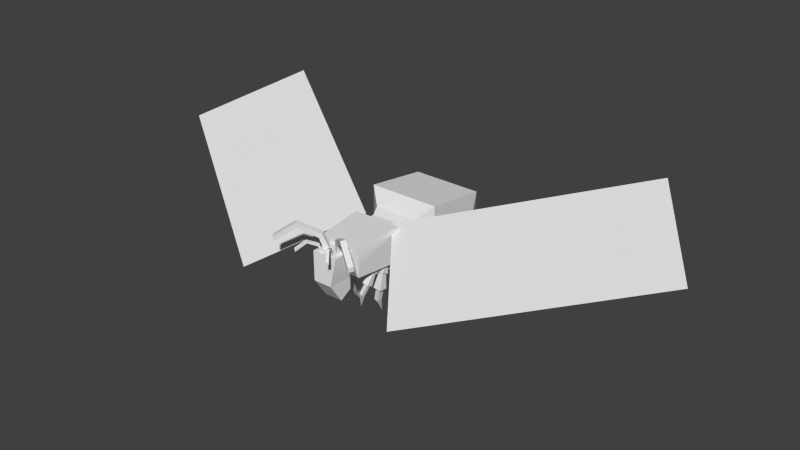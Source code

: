 # Source: vespidqueen_old.blend  (saved by Blender 2.71.0; exported with 4.5.12 LTS)
import bpy
from mathutils import Matrix  # noqa: F401  (used for matrix-valued properties, if any)

bpy.ops.wm.read_factory_settings(use_empty=True)
scene = bpy.context.scene
scene.name = 'Scene'

# ---- collections
col_collection_1 = bpy.data.collections.new('Collection 1'); scene.collection.children.link(col_collection_1)

# ---- world
world_world = bpy.data.worlds.new('World'); scene.world = world_world
world_world.color = (0.05088, 0.05088, 0.05088)
world_world.use_sun_shadow = False
world_world.sun_shadow_jitter_overblur = 0.0
world_world.cycles.sampling_method = 'MANUAL'
world_world.cycles.sample_map_resolution = 256

# ---- meshes
me_legrightback = bpy.data.meshes.new('LegRightBack')
me_legrightback.from_pydata([(0.03522, -0.03179, -0.1297), (0.03522, 0.09821, -0.1297), (-0.08694, 0.09821, -0.08521), (-0.08694, -0.03179, -0.08521), (0.07653, -0.05, 0.02769), (0.07653, 0.05, 0.02769), (-0.01744, 0.05, 0.06189), (-0.01744, -0.05, 0.06189), (0.0158, -0.008404, -0.09386), (0.01697, 0.06865, -0.08722), (-0.05921, 0.06865, -0.07379), (-0.06038, -0.008404, -0.08043), (-0.004899, 0.04679, -0.3958), (0.003502, 0.1797, -0.3481), (-0.1358, 0.1797, -0.3236), (-0.1442, 0.04679, -0.3712), (-0.02614, 0.06109, -0.3407), (-0.02614, 0.1388, -0.3124), (-0.1089, 0.1388, -0.3124), (-0.1089, 0.06109, -0.3407), (-0.02614, 0.1918, -0.5918), (-0.02614, 0.2552, -0.5386), (-0.1089, 0.2552, -0.5386), (-0.1089, 0.1918, -0.5918), (-0.06751, 0.4872, -0.7685)], [], [(4, 0, 1), (5, 1, 2), (2, 3, 7), (7, 3, 0), (3, 11, 8), (7, 4, 5), (11, 15, 12), (2, 10, 11), (9, 10, 2), (0, 8, 9), (15, 19, 16), (14, 15, 11), (13, 14, 10), (8, 12, 13), (23, 20, 16), (14, 18, 19), (13, 17, 18), (12, 16, 17), (18, 22, 23), (21, 22, 18), (20, 21, 17), (23, 24, 20), (22, 24, 23), (21, 24, 22), (20, 24, 21), (5, 4, 1), (6, 5, 2), (6, 2, 7), (4, 7, 0), (0, 3, 8), (6, 7, 5), (8, 11, 12), (3, 2, 11), (1, 9, 2), (1, 0, 9), (12, 15, 16), (10, 14, 11), (9, 13, 10), (9, 8, 13), (19, 23, 16), (15, 14, 19), (14, 13, 18), (13, 12, 17), (19, 18, 23), (17, 21, 18), (16, 20, 17)])
_uv = me_legrightback.uv_layers.new(name='UVMap')
_uv.uv.foreach_set('vector', [0.2364, 0.5006, 0.2191, 0.4331, 0.2708, 0.4134, 0.3307, 0.4925, 0.3454, 0.4218, 0.2904, 0.4153, 0.1976, 0.3952, 0.1479, 0.4195, 0.1713, 0.4852, 0.09033, 0.5079, 0.08716, 0.4382, 0.0323, 0.4458, 0.08716, 0.4382, 0.07603, 0.4279, 0.04309, 0.429, 0.08426, 0.4656, 0.0421, 0.4717, 0.04821, 0.5139, 0.07603, 0.4279, 0.08538, 0.2972, 0.02516, 0.2992, 0.1976, 0.3952, 0.1807, 0.3893, 0.1516, 0.4048, 0.3342, 0.4012, 0.3013, 0.401, 0.2904, 0.4153, 0.2191, 0.4331, 0.2221, 0.4133, 0.2521, 0.3995, 0.08538, 0.2972, 0.07228, 0.281, 0.03735, 0.2764, 0.1596, 0.2702, 0.1009, 0.284, 0.1516, 0.4048, 0.3486, 0.2812, 0.2883, 0.2808, 0.3013, 0.401, 0.2221, 0.4133, 0.1785, 0.2897, 0.2379, 0.2794, 0.08831, 0.1616, 0.05338, 0.1569, 0.03735, 0.2764, 0.1596, 0.2702, 0.1422, 0.2578, 0.1076, 0.2643, 0.3486, 0.2812, 0.3337, 0.2595, 0.2985, 0.262, 0.1785, 0.2897, 0.1876, 0.2655, 0.2221, 0.2583, 0.1422, 0.2578, 0.1357, 0.1496, 0.1009, 0.1439, 0.3259, 0.1514, 0.2908, 0.1539, 0.2985, 0.262, 0.1785, 0.1453, 0.2134, 0.1503, 0.2221, 0.2583, 0.08831, 0.1616, 0.09033, 0.01391, 0.05338, 0.1569, 0.1357, 0.1496, 0.171, 0.01391, 0.1009, 0.1439, 0.3259, 0.1514, 0.2985, 0.01391, 0.2908, 0.1539, 0.1785, 0.1453, 0.2459, 0.01391, 0.2134, 0.1503, 0.2762, 0.4855, 0.2364, 0.5006, 0.2708, 0.4134, 0.2883, 0.4875, 0.3307, 0.4925, 0.2904, 0.4153, 0.2096, 0.4665, 0.1976, 0.3952, 0.1713, 0.4852, 0.04813, 0.5137, 0.09033, 0.5079, 0.0323, 0.4458, 0.0323, 0.4458, 0.08716, 0.4382, 0.04309, 0.429, 0.09037, 0.5077, 0.08426, 0.4656, 0.04821, 0.5139, 0.04309, 0.429, 0.07603, 0.4279, 0.02516, 0.2992, 0.1479, 0.4195, 0.1976, 0.3952, 0.1516, 0.4048, 0.3454, 0.4218, 0.3342, 0.4012, 0.2904, 0.4153, 0.2708, 0.4134, 0.2191, 0.4331, 0.2521, 0.3995, 0.02516, 0.2992, 0.08538, 0.2972, 0.03735, 0.2764, 0.1807, 0.3893, 0.1596, 0.2702, 0.1516, 0.4048, 0.3342, 0.4012, 0.3486, 0.2812, 0.3013, 0.401, 0.2521, 0.3995, 0.2221, 0.4133, 0.2379, 0.2794, 0.07228, 0.281, 0.08831, 0.1616, 0.03735, 0.2764, 0.1009, 0.284, 0.1596, 0.2702, 0.1076, 0.2643, 0.2883, 0.2808, 0.3486, 0.2812, 0.2985, 0.262, 0.2379, 0.2794, 0.1785, 0.2897, 0.2221, 0.2583, 0.1076, 0.2643, 0.1422, 0.2578, 0.1009, 0.1439, 0.3337, 0.2595, 0.3259, 0.1514, 0.2985, 0.262, 0.1876, 0.2655, 0.1785, 0.1453, 0.2221, 0.2583])
me_legrightback.use_remesh_preserve_volume = False
me_legrightback.use_remesh_preserve_attributes = False
me_legrightback.use_mirror_vertex_groups = False
me_legrightback.update()
me_legrightmiddle = bpy.data.meshes.new('LegRightMiddle')
me_legrightmiddle.from_pydata([(0.01244, -0.03179, -0.1188), (0.01244, 0.09821, -0.1188), (-0.1156, 0.09821, -0.0962), (-0.1156, -0.03179, -0.0962), (0.0258, -0.05, 0.04337), (0.0258, 0.05, 0.04337), (-0.07268, 0.05, 0.06073), (-0.07268, -0.05, 0.06073), (-0.01291, -0.008404, -0.08688), (-0.01291, 0.06865, -0.08014), (-0.09026, 0.06865, -0.08014), (-0.09026, -0.008404, -0.08688), (0.01914, 0.04679, -0.3878), (0.01914, 0.1797, -0.3394), (-0.1223, 0.1797, -0.3394), (-0.1223, 0.04679, -0.3878), (-0.01134, 0.06109, -0.3373), (-0.01625, 0.1388, -0.3094), (-0.09774, 0.1388, -0.3238), (-0.09282, 0.06109, -0.3517), (0.03226, 0.1918, -0.5845), (0.02302, 0.2552, -0.5322), (-0.05846, 0.2552, -0.5465), (-0.04923, 0.1918, -0.5989), (0.02219, 0.4872, -0.7657)], [], [(4, 0, 1), (1, 2, 6), (2, 3, 7), (3, 0, 4), (3, 11, 8), (4, 5, 6), (15, 12, 8), (2, 10, 11), (9, 10, 2), (0, 8, 9), (15, 19, 16), (14, 15, 11), (13, 14, 10), (8, 12, 13), (23, 20, 16), (14, 18, 19), (13, 17, 18), (12, 16, 17), (18, 22, 23), (21, 22, 18), (20, 21, 17), (23, 24, 20), (22, 24, 23), (21, 24, 22), (20, 24, 21), (5, 4, 1), (5, 1, 6), (6, 2, 7), (7, 3, 4), (0, 3, 8), (7, 4, 6), (11, 15, 8), (3, 2, 11), (1, 9, 2), (1, 0, 9), (12, 15, 16), (10, 14, 11), (9, 13, 10), (9, 8, 13), (19, 23, 16), (15, 14, 19), (14, 13, 18), (13, 12, 17), (19, 18, 23), (17, 21, 18), (16, 20, 17)])
_uv = me_legrightmiddle.uv_layers.new(name='UVMap')
_uv.uv.foreach_set('vector', [0.2364, 0.5006, 0.2191, 0.4331, 0.2708, 0.4134, 0.3454, 0.4218, 0.2904, 0.4153, 0.2883, 0.4875, 0.1976, 0.3952, 0.1479, 0.4195, 0.1713, 0.4852, 0.08716, 0.4382, 0.0323, 0.4458, 0.04813, 0.5137, 0.08716, 0.4382, 0.07603, 0.4279, 0.04309, 0.429, 0.0421, 0.4717, 0.04821, 0.5139, 0.09037, 0.5077, 0.08538, 0.2972, 0.02516, 0.2992, 0.04309, 0.429, 0.1976, 0.3952, 0.1807, 0.3893, 0.1516, 0.4048, 0.3342, 0.4012, 0.3013, 0.401, 0.2904, 0.4153, 0.2191, 0.4331, 0.2221, 0.4133, 0.2521, 0.3995, 0.08538, 0.2972, 0.07228, 0.281, 0.03735, 0.2764, 0.1596, 0.2702, 0.1009, 0.284, 0.1516, 0.4048, 0.3486, 0.2812, 0.2883, 0.2808, 0.3013, 0.401, 0.2221, 0.4133, 0.1785, 0.2897, 0.2379, 0.2794, 0.08831, 0.1616, 0.05338, 0.1569, 0.03735, 0.2764, 0.1596, 0.2702, 0.1422, 0.2578, 0.1076, 0.2643, 0.3486, 0.2812, 0.3337, 0.2595, 0.2985, 0.262, 0.1785, 0.2897, 0.1876, 0.2655, 0.2221, 0.2583, 0.1422, 0.2578, 0.1357, 0.1496, 0.1009, 0.1439, 0.3259, 0.1514, 0.2908, 0.1539, 0.2985, 0.262, 0.1785, 0.1453, 0.2134, 0.1503, 0.2221, 0.2583, 0.08831, 0.1616, 0.09033, 0.01391, 0.05338, 0.1569, 0.1357, 0.1496, 0.171, 0.01391, 0.1009, 0.1439, 0.3259, 0.1514, 0.2985, 0.01391, 0.2908, 0.1539, 0.1785, 0.1453, 0.2459, 0.01391, 0.2134, 0.1503, 0.2762, 0.4855, 0.2364, 0.5006, 0.2708, 0.4134, 0.3307, 0.4925, 0.3454, 0.4218, 0.2883, 0.4875, 0.2096, 0.4665, 0.1976, 0.3952, 0.1713, 0.4852, 0.09033, 0.5079, 0.08716, 0.4382, 0.04813, 0.5137, 0.0323, 0.4458, 0.08716, 0.4382, 0.04309, 0.429, 0.08426, 0.4656, 0.0421, 0.4717, 0.09037, 0.5077, 0.07603, 0.4279, 0.08538, 0.2972, 0.04309, 0.429, 0.1479, 0.4195, 0.1976, 0.3952, 0.1516, 0.4048, 0.3454, 0.4218, 0.3342, 0.4012, 0.2904, 0.4153, 0.2708, 0.4134, 0.2191, 0.4331, 0.2521, 0.3995, 0.02516, 0.2992, 0.08538, 0.2972, 0.03735, 0.2764, 0.1807, 0.3893, 0.1596, 0.2702, 0.1516, 0.4048, 0.3342, 0.4012, 0.3486, 0.2812, 0.3013, 0.401, 0.2521, 0.3995, 0.2221, 0.4133, 0.2379, 0.2794, 0.07228, 0.281, 0.08831, 0.1616, 0.03735, 0.2764, 0.1009, 0.284, 0.1596, 0.2702, 0.1076, 0.2643, 0.2883, 0.2808, 0.3486, 0.2812, 0.2985, 0.262, 0.2379, 0.2794, 0.1785, 0.2897, 0.2221, 0.2583, 0.1076, 0.2643, 0.1422, 0.2578, 0.1009, 0.1439, 0.3337, 0.2595, 0.3259, 0.1514, 0.2985, 0.262, 0.1876, 0.2655, 0.1785, 0.1453, 0.2221, 0.2583])
me_legrightmiddle.use_remesh_preserve_volume = False
me_legrightmiddle.use_remesh_preserve_attributes = False
me_legrightmiddle.use_mirror_vertex_groups = False
me_legrightmiddle.update()
me_legrightfront = bpy.data.meshes.new('LegRightFront')
me_legrightfront.from_pydata([(-0.065, -0.03179, -0.112), (-0.065, 0.09821, -0.112), (0.065, 0.09821, -0.112), (0.065, -0.03179, -0.112), (-0.05, -0.05, 0.05), (-0.05, 0.05, 0.05), (0.05, 0.05, 0.05), (0.05, -0.05, 0.05), (-0.0345, -0.008404, -0.08499), (-0.03333, 0.06865, -0.07835), (0.04285, 0.06865, -0.09178), (0.04168, -0.008404, -0.09842), (-0.1183, 0.04679, -0.3758), (-0.1099, 0.1797, -0.3281), (0.02938, 0.1797, -0.3527), (0.02098, 0.04679, -0.4003), (-0.07953, 0.06109, -0.3313), (-0.06985, 0.1388, -0.3047), (0.007902, 0.1388, -0.333), (-0.001777, 0.06109, -0.3596), (-0.1654, 0.1918, -0.5672), (-0.1472, 0.2552, -0.5173), (-0.06945, 0.2552, -0.5456), (-0.08764, 0.1918, -0.5955), (-0.1869, 0.4872, -0.7474)], [], [(4, 5, 1), (6, 2, 1), (7, 3, 2), (4, 0, 3), (3, 0, 8), (6, 5, 4), (11, 8, 12), (2, 3, 11), (2, 10, 9), (0, 1, 9), (15, 12, 16), (11, 15, 14), (10, 14, 13), (8, 9, 13), (16, 20, 23), (14, 15, 19), (13, 14, 18), (12, 13, 17), (18, 19, 23), (18, 22, 21), (17, 21, 20), (23, 20, 24), (22, 23, 24), (21, 22, 24), (20, 21, 24), (0, 4, 1), (5, 6, 1), (6, 7, 2), (7, 4, 3), (11, 3, 8), (7, 6, 4), (15, 11, 12), (10, 2, 11), (1, 2, 9), (8, 0, 9), (19, 15, 16), (10, 11, 14), (9, 10, 13), (12, 8, 13), (19, 16, 23), (18, 14, 19), (17, 13, 18), (16, 12, 17), (22, 18, 23), (17, 18, 21), (16, 17, 20)])
_uv = me_legrightfront.uv_layers.new(name='UVMap')
_uv.uv.foreach_set('vector', [0.2364, 0.5006, 0.2762, 0.4855, 0.2708, 0.4134, 0.2883, 0.4875, 0.2904, 0.4153, 0.3454, 0.4218, 0.1713, 0.4852, 0.1479, 0.4195, 0.1976, 0.3952, 0.04813, 0.5137, 0.0323, 0.4458, 0.08716, 0.4382, 0.08716, 0.4382, 0.0323, 0.4458, 0.04309, 0.429, 0.09037, 0.5077, 0.04821, 0.5139, 0.0421, 0.4717, 0.07603, 0.4279, 0.04309, 0.429, 0.02516, 0.2992, 0.1976, 0.3952, 0.1479, 0.4195, 0.1516, 0.4048, 0.2904, 0.4153, 0.3013, 0.401, 0.3342, 0.4012, 0.2191, 0.4331, 0.2708, 0.4134, 0.2521, 0.3995, 0.08538, 0.2972, 0.02516, 0.2992, 0.03735, 0.2764, 0.1516, 0.4048, 0.1009, 0.284, 0.1596, 0.2702, 0.3013, 0.401, 0.2883, 0.2808, 0.3486, 0.2812, 0.2221, 0.4133, 0.2521, 0.3995, 0.2379, 0.2794, 0.03735, 0.2764, 0.05338, 0.1569, 0.08831, 0.1616, 0.1596, 0.2702, 0.1009, 0.284, 0.1076, 0.2643, 0.3486, 0.2812, 0.2883, 0.2808, 0.2985, 0.262, 0.1785, 0.2897, 0.2379, 0.2794, 0.2221, 0.2583, 0.1422, 0.2578, 0.1076, 0.2643, 0.1009, 0.1439, 0.2985, 0.262, 0.2908, 0.1539, 0.3259, 0.1514, 0.2221, 0.2583, 0.2134, 0.1503, 0.1785, 0.1453, 0.08831, 0.1616, 0.05338, 0.1569, 0.09033, 0.01391, 0.1357, 0.1496, 0.1009, 0.1439, 0.171, 0.01391, 0.3259, 0.1514, 0.2908, 0.1539, 0.2985, 0.01391, 0.1785, 0.1453, 0.2134, 0.1503, 0.2459, 0.01391, 0.2191, 0.4331, 0.2364, 0.5006, 0.2708, 0.4134, 0.3307, 0.4925, 0.2883, 0.4875, 0.3454, 0.4218, 0.2096, 0.4665, 0.1713, 0.4852, 0.1976, 0.3952, 0.09033, 0.5079, 0.04813, 0.5137, 0.08716, 0.4382, 0.07603, 0.4279, 0.08716, 0.4382, 0.04309, 0.429, 0.08426, 0.4656, 0.09037, 0.5077, 0.0421, 0.4717, 0.08538, 0.2972, 0.07603, 0.4279, 0.02516, 0.2992, 0.1807, 0.3893, 0.1976, 0.3952, 0.1516, 0.4048, 0.3454, 0.4218, 0.2904, 0.4153, 0.3342, 0.4012, 0.2221, 0.4133, 0.2191, 0.4331, 0.2521, 0.3995, 0.07228, 0.281, 0.08538, 0.2972, 0.03735, 0.2764, 0.1807, 0.3893, 0.1516, 0.4048, 0.1596, 0.2702, 0.3342, 0.4012, 0.3013, 0.401, 0.3486, 0.2812, 0.1785, 0.2897, 0.2221, 0.4133, 0.2379, 0.2794, 0.07228, 0.281, 0.03735, 0.2764, 0.08831, 0.1616, 0.1422, 0.2578, 0.1596, 0.2702, 0.1076, 0.2643, 0.3337, 0.2595, 0.3486, 0.2812, 0.2985, 0.262, 0.1876, 0.2655, 0.1785, 0.2897, 0.2221, 0.2583, 0.1357, 0.1496, 0.1422, 0.2578, 0.1009, 0.1439, 0.3337, 0.2595, 0.2985, 0.262, 0.3259, 0.1514, 0.1876, 0.2655, 0.2221, 0.2583, 0.1785, 0.1453])
me_legrightfront.use_remesh_preserve_volume = False
me_legrightfront.use_remesh_preserve_attributes = False
me_legrightfront.use_mirror_vertex_groups = False
me_legrightfront.update()
me_legleftfront = bpy.data.meshes.new('LegLeftFront')
me_legleftfront.from_pydata([(-0.065, -0.03179, -0.112), (-0.065, 0.09821, -0.112), (0.065, 0.09821, -0.112), (0.065, -0.03179, -0.112), (-0.05, -0.05, 0.05), (-0.05, 0.05, 0.05), (0.05, 0.05, 0.05), (0.05, -0.05, 0.05), (-0.0345, -0.008404, -0.08499), (-0.03333, 0.06865, -0.07835), (0.04285, 0.06865, -0.09178), (0.04168, -0.008404, -0.09842), (-0.1183, 0.04679, -0.3758), (-0.1099, 0.1797, -0.3281), (0.02938, 0.1797, -0.3527), (0.02098, 0.04679, -0.4003), (-0.07953, 0.06109, -0.3313), (-0.06985, 0.1388, -0.3047), (0.007902, 0.1388, -0.333), (-0.001777, 0.06109, -0.3596), (-0.1654, 0.1918, -0.5672), (-0.1472, 0.2552, -0.5173), (-0.06945, 0.2552, -0.5456), (-0.08764, 0.1918, -0.5955), (-0.1869, 0.4872, -0.7474)], [], [(4, 5, 1), (6, 2, 1), (7, 3, 2), (4, 0, 3), (3, 0, 8), (6, 5, 4), (11, 8, 12), (2, 3, 11), (2, 10, 9), (0, 1, 9), (15, 12, 16), (11, 15, 14), (10, 14, 13), (8, 9, 13), (16, 20, 23), (14, 15, 19), (13, 14, 18), (12, 13, 17), (18, 19, 23), (18, 22, 21), (17, 21, 20), (23, 20, 24), (22, 23, 24), (21, 22, 24), (20, 21, 24), (0, 4, 1), (5, 6, 1), (6, 7, 2), (7, 4, 3), (11, 3, 8), (7, 6, 4), (15, 11, 12), (10, 2, 11), (1, 2, 9), (8, 0, 9), (19, 15, 16), (10, 11, 14), (9, 10, 13), (12, 8, 13), (19, 16, 23), (18, 14, 19), (17, 13, 18), (16, 12, 17), (22, 18, 23), (17, 18, 21), (16, 17, 20)])
_uv = me_legleftfront.uv_layers.new(name='UVMap')
_uv.uv.foreach_set('vector', [0.2364, 0.5006, 0.2762, 0.4855, 0.2708, 0.4134, 0.2883, 0.4875, 0.2904, 0.4153, 0.3454, 0.4218, 0.1713, 0.4852, 0.1479, 0.4195, 0.1976, 0.3952, 0.04813, 0.5137, 0.0323, 0.4458, 0.08716, 0.4382, 0.08716, 0.4382, 0.0323, 0.4458, 0.04309, 0.429, 0.09037, 0.5077, 0.04821, 0.5139, 0.0421, 0.4717, 0.07603, 0.4279, 0.04309, 0.429, 0.02516, 0.2992, 0.1976, 0.3952, 0.1479, 0.4195, 0.1516, 0.4048, 0.2904, 0.4153, 0.3013, 0.401, 0.3342, 0.4012, 0.2191, 0.4331, 0.2708, 0.4134, 0.2521, 0.3995, 0.08538, 0.2972, 0.02516, 0.2992, 0.03735, 0.2764, 0.1516, 0.4048, 0.1009, 0.284, 0.1596, 0.2702, 0.3013, 0.401, 0.2883, 0.2808, 0.3486, 0.2812, 0.2221, 0.4133, 0.2521, 0.3995, 0.2379, 0.2794, 0.03735, 0.2764, 0.05338, 0.1569, 0.08831, 0.1616, 0.1596, 0.2702, 0.1009, 0.284, 0.1076, 0.2643, 0.3486, 0.2812, 0.2883, 0.2808, 0.2985, 0.262, 0.1785, 0.2897, 0.2379, 0.2794, 0.2221, 0.2583, 0.1422, 0.2578, 0.1076, 0.2643, 0.1009, 0.1439, 0.2985, 0.262, 0.2908, 0.1539, 0.3259, 0.1514, 0.2221, 0.2583, 0.2134, 0.1503, 0.1785, 0.1453, 0.08831, 0.1616, 0.05338, 0.1569, 0.09033, 0.01391, 0.1357, 0.1496, 0.1009, 0.1439, 0.171, 0.01391, 0.3259, 0.1514, 0.2908, 0.1539, 0.2985, 0.01391, 0.1785, 0.1453, 0.2134, 0.1503, 0.2459, 0.01391, 0.2191, 0.4331, 0.2364, 0.5006, 0.2708, 0.4134, 0.3307, 0.4925, 0.2883, 0.4875, 0.3454, 0.4218, 0.2096, 0.4665, 0.1713, 0.4852, 0.1976, 0.3952, 0.09033, 0.5079, 0.04813, 0.5137, 0.08716, 0.4382, 0.07603, 0.4279, 0.08716, 0.4382, 0.04309, 0.429, 0.08426, 0.4656, 0.09037, 0.5077, 0.0421, 0.4717, 0.08538, 0.2972, 0.07603, 0.4279, 0.02516, 0.2992, 0.1807, 0.3893, 0.1976, 0.3952, 0.1516, 0.4048, 0.3454, 0.4218, 0.2904, 0.4153, 0.3342, 0.4012, 0.2221, 0.4133, 0.2191, 0.4331, 0.2521, 0.3995, 0.07228, 0.281, 0.08538, 0.2972, 0.03735, 0.2764, 0.1807, 0.3893, 0.1516, 0.4048, 0.1596, 0.2702, 0.3342, 0.4012, 0.3013, 0.401, 0.3486, 0.2812, 0.1785, 0.2897, 0.2221, 0.4133, 0.2379, 0.2794, 0.07228, 0.281, 0.03735, 0.2764, 0.08831, 0.1616, 0.1422, 0.2578, 0.1596, 0.2702, 0.1076, 0.2643, 0.3337, 0.2595, 0.3486, 0.2812, 0.2985, 0.262, 0.1876, 0.2655, 0.1785, 0.2897, 0.2221, 0.2583, 0.1357, 0.1496, 0.1422, 0.2578, 0.1009, 0.1439, 0.3337, 0.2595, 0.2985, 0.262, 0.3259, 0.1514, 0.1876, 0.2655, 0.2221, 0.2583, 0.1785, 0.1453])
me_legleftfront.use_remesh_preserve_volume = False
me_legleftfront.use_remesh_preserve_attributes = False
me_legleftfront.use_mirror_vertex_groups = False
me_legleftfront.update()
me_legleftmiddle = bpy.data.meshes.new('LegLeftMiddle')
me_legleftmiddle.from_pydata([(-0.065, -0.03179, -0.112), (-0.065, 0.09821, -0.112), (0.065, 0.09821, -0.112), (0.065, -0.03179, -0.112), (-0.05, -0.05, 0.05), (-0.05, 0.05, 0.05), (0.05, 0.05, 0.05), (0.05, -0.05, 0.05), (-0.0345, -0.008404, -0.08499), (-0.03333, 0.06865, -0.07835), (0.04285, 0.06865, -0.09178), (0.04168, -0.008404, -0.09842), (-0.1183, 0.04679, -0.3758), (-0.1099, 0.1797, -0.3281), (0.02938, 0.1797, -0.3527), (0.02098, 0.04679, -0.4003), (-0.07953, 0.06109, -0.3313), (-0.06985, 0.1388, -0.3047), (0.007902, 0.1388, -0.333), (-0.001777, 0.06109, -0.3596), (-0.1654, 0.1918, -0.5672), (-0.1472, 0.2552, -0.5173), (-0.06945, 0.2552, -0.5456), (-0.08764, 0.1918, -0.5955), (-0.1869, 0.4872, -0.7474)], [], [(4, 5, 1), (6, 2, 1), (7, 3, 2), (4, 0, 3), (3, 0, 8), (6, 5, 4), (11, 8, 12), (2, 3, 11), (2, 10, 9), (0, 1, 9), (15, 12, 16), (11, 15, 14), (10, 14, 13), (8, 9, 13), (16, 20, 23), (14, 15, 19), (13, 14, 18), (12, 13, 17), (18, 19, 23), (18, 22, 21), (17, 21, 20), (23, 20, 24), (22, 23, 24), (21, 22, 24), (20, 21, 24), (0, 4, 1), (5, 6, 1), (6, 7, 2), (7, 4, 3), (11, 3, 8), (7, 6, 4), (15, 11, 12), (10, 2, 11), (1, 2, 9), (8, 0, 9), (19, 15, 16), (10, 11, 14), (9, 10, 13), (12, 8, 13), (19, 16, 23), (18, 14, 19), (17, 13, 18), (16, 12, 17), (22, 18, 23), (17, 18, 21), (16, 17, 20)])
_uv = me_legleftmiddle.uv_layers.new(name='UVMap')
_uv.uv.foreach_set('vector', [0.2364, 0.5006, 0.2762, 0.4855, 0.2708, 0.4134, 0.2883, 0.4875, 0.2904, 0.4153, 0.3454, 0.4218, 0.1713, 0.4852, 0.1479, 0.4195, 0.1976, 0.3952, 0.04813, 0.5137, 0.0323, 0.4458, 0.08716, 0.4382, 0.08716, 0.4382, 0.0323, 0.4458, 0.04309, 0.429, 0.09037, 0.5077, 0.04821, 0.5139, 0.0421, 0.4717, 0.07603, 0.4279, 0.04309, 0.429, 0.02516, 0.2992, 0.1976, 0.3952, 0.1479, 0.4195, 0.1516, 0.4048, 0.2904, 0.4153, 0.3013, 0.401, 0.3342, 0.4012, 0.2191, 0.4331, 0.2708, 0.4134, 0.2521, 0.3995, 0.08538, 0.2972, 0.02516, 0.2992, 0.03735, 0.2764, 0.1516, 0.4048, 0.1009, 0.284, 0.1596, 0.2702, 0.3013, 0.401, 0.2883, 0.2808, 0.3486, 0.2812, 0.2221, 0.4133, 0.2521, 0.3995, 0.2379, 0.2794, 0.03735, 0.2764, 0.05338, 0.1569, 0.08831, 0.1616, 0.1596, 0.2702, 0.1009, 0.284, 0.1076, 0.2643, 0.3486, 0.2812, 0.2883, 0.2808, 0.2985, 0.262, 0.1785, 0.2897, 0.2379, 0.2794, 0.2221, 0.2583, 0.1422, 0.2578, 0.1076, 0.2643, 0.1009, 0.1439, 0.2985, 0.262, 0.2908, 0.1539, 0.3259, 0.1514, 0.2221, 0.2583, 0.2134, 0.1503, 0.1785, 0.1453, 0.08831, 0.1616, 0.05338, 0.1569, 0.09033, 0.01391, 0.1357, 0.1496, 0.1009, 0.1439, 0.171, 0.01391, 0.3259, 0.1514, 0.2908, 0.1539, 0.2985, 0.01391, 0.1785, 0.1453, 0.2134, 0.1503, 0.2459, 0.01391, 0.2191, 0.4331, 0.2364, 0.5006, 0.2708, 0.4134, 0.3307, 0.4925, 0.2883, 0.4875, 0.3454, 0.4218, 0.2096, 0.4665, 0.1713, 0.4852, 0.1976, 0.3952, 0.09033, 0.5079, 0.04813, 0.5137, 0.08716, 0.4382, 0.07603, 0.4279, 0.08716, 0.4382, 0.04309, 0.429, 0.08426, 0.4656, 0.09037, 0.5077, 0.0421, 0.4717, 0.08538, 0.2972, 0.07603, 0.4279, 0.02516, 0.2992, 0.1807, 0.3893, 0.1976, 0.3952, 0.1516, 0.4048, 0.3454, 0.4218, 0.2904, 0.4153, 0.3342, 0.4012, 0.2221, 0.4133, 0.2191, 0.4331, 0.2521, 0.3995, 0.07228, 0.281, 0.08538, 0.2972, 0.03735, 0.2764, 0.1807, 0.3893, 0.1516, 0.4048, 0.1596, 0.2702, 0.3342, 0.4012, 0.3013, 0.401, 0.3486, 0.2812, 0.1785, 0.2897, 0.2221, 0.4133, 0.2379, 0.2794, 0.07228, 0.281, 0.03735, 0.2764, 0.08831, 0.1616, 0.1422, 0.2578, 0.1596, 0.2702, 0.1076, 0.2643, 0.3337, 0.2595, 0.3486, 0.2812, 0.2985, 0.262, 0.1876, 0.2655, 0.1785, 0.2897, 0.2221, 0.2583, 0.1357, 0.1496, 0.1422, 0.2578, 0.1009, 0.1439, 0.3337, 0.2595, 0.2985, 0.262, 0.3259, 0.1514, 0.1876, 0.2655, 0.2221, 0.2583, 0.1785, 0.1453])
me_legleftmiddle.use_remesh_preserve_volume = False
me_legleftmiddle.use_remesh_preserve_attributes = False
me_legleftmiddle.use_mirror_vertex_groups = False
me_legleftmiddle.update()
me_wingright = bpy.data.meshes.new('WingRight')
me_wingright.from_pydata([(-0.05425, -1.322, -1.043e-08), (2.546, -1.322, -7.004e-08), (-0.05425, -0.02207, -1.043e-08), (2.546, -0.02207, -7.004e-08)], [], [(1, 2, 3), (0, 2, 1)])
_uv = me_wingright.uv_layers.new(name='UVMap')
_uv.uv.foreach_set('vector', [0.9976, 0.001241, 0.5024, 0.2488, 0.9976, 0.2488, 0.5024, 0.001241, 0.5024, 0.2488, 0.9976, 0.001241])
me_wingright.use_remesh_preserve_volume = False
me_wingright.use_remesh_preserve_attributes = False
me_wingright.use_mirror_vertex_groups = False
me_wingright.update()
me_legleftback = bpy.data.meshes.new('LegLeftBack')
me_legleftback.from_pydata([(-0.065, -0.03179, -0.112), (-0.065, 0.09821, -0.112), (0.065, 0.09821, -0.112), (0.065, -0.03179, -0.112), (-0.05, -0.05, 0.05), (-0.05, 0.05, 0.05), (0.05, 0.05, 0.05), (0.05, -0.05, 0.05), (-0.0345, -0.008404, -0.08499), (-0.03333, 0.06865, -0.07835), (0.04285, 0.06865, -0.09178), (0.04168, -0.008404, -0.09842), (-0.1183, 0.04679, -0.3758), (-0.1099, 0.1797, -0.3281), (0.02938, 0.1797, -0.3527), (0.02098, 0.04679, -0.4003), (-0.07953, 0.06109, -0.3313), (-0.06985, 0.1388, -0.3047), (0.007902, 0.1388, -0.333), (-0.001777, 0.06109, -0.3596), (-0.1654, 0.1918, -0.5672), (-0.1472, 0.2552, -0.5173), (-0.06945, 0.2552, -0.5456), (-0.08764, 0.1918, -0.5955), (-0.1869, 0.4872, -0.7474)], [], [(4, 5, 1), (6, 2, 1), (7, 3, 2), (4, 0, 3), (3, 0, 8), (6, 5, 4), (11, 8, 12), (2, 3, 11), (2, 10, 9), (0, 1, 9), (15, 12, 16), (11, 15, 14), (10, 14, 13), (8, 9, 13), (16, 20, 23), (14, 15, 19), (13, 14, 18), (12, 13, 17), (18, 19, 23), (18, 22, 21), (17, 21, 20), (23, 20, 24), (22, 23, 24), (21, 22, 24), (20, 21, 24), (0, 4, 1), (5, 6, 1), (6, 7, 2), (7, 4, 3), (11, 3, 8), (7, 6, 4), (15, 11, 12), (10, 2, 11), (1, 2, 9), (8, 0, 9), (19, 15, 16), (10, 11, 14), (9, 10, 13), (12, 8, 13), (19, 16, 23), (18, 14, 19), (17, 13, 18), (16, 12, 17), (22, 18, 23), (17, 18, 21), (16, 17, 20)])
_uv = me_legleftback.uv_layers.new(name='UVMap')
_uv.uv.foreach_set('vector', [0.2364, 0.5006, 0.2762, 0.4855, 0.2708, 0.4134, 0.2883, 0.4875, 0.2904, 0.4153, 0.3454, 0.4218, 0.1713, 0.4852, 0.1479, 0.4195, 0.1976, 0.3952, 0.04813, 0.5137, 0.0323, 0.4458, 0.08716, 0.4382, 0.08716, 0.4382, 0.0323, 0.4458, 0.04309, 0.429, 0.09037, 0.5077, 0.04821, 0.5139, 0.0421, 0.4717, 0.07603, 0.4279, 0.04309, 0.429, 0.02516, 0.2992, 0.1976, 0.3952, 0.1479, 0.4195, 0.1516, 0.4048, 0.2904, 0.4153, 0.3013, 0.401, 0.3342, 0.4012, 0.2191, 0.4331, 0.2708, 0.4134, 0.2521, 0.3995, 0.08538, 0.2972, 0.02516, 0.2992, 0.03735, 0.2764, 0.1516, 0.4048, 0.1009, 0.284, 0.1596, 0.2702, 0.3013, 0.401, 0.2883, 0.2808, 0.3486, 0.2812, 0.2221, 0.4133, 0.2521, 0.3995, 0.2379, 0.2794, 0.03735, 0.2764, 0.05338, 0.1569, 0.08831, 0.1616, 0.1596, 0.2702, 0.1009, 0.284, 0.1076, 0.2643, 0.3486, 0.2812, 0.2883, 0.2808, 0.2985, 0.262, 0.1785, 0.2897, 0.2379, 0.2794, 0.2221, 0.2583, 0.1422, 0.2578, 0.1076, 0.2643, 0.1009, 0.1439, 0.2985, 0.262, 0.2908, 0.1539, 0.3259, 0.1514, 0.2221, 0.2583, 0.2134, 0.1503, 0.1785, 0.1453, 0.08831, 0.1616, 0.05338, 0.1569, 0.09033, 0.01391, 0.1357, 0.1496, 0.1009, 0.1439, 0.171, 0.01391, 0.3259, 0.1514, 0.2908, 0.1539, 0.2985, 0.01391, 0.1785, 0.1453, 0.2134, 0.1503, 0.2459, 0.01391, 0.2191, 0.4331, 0.2364, 0.5006, 0.2708, 0.4134, 0.3307, 0.4925, 0.2883, 0.4875, 0.3454, 0.4218, 0.2096, 0.4665, 0.1713, 0.4852, 0.1976, 0.3952, 0.09033, 0.5079, 0.04813, 0.5137, 0.08716, 0.4382, 0.07603, 0.4279, 0.08716, 0.4382, 0.04309, 0.429, 0.08426, 0.4656, 0.09037, 0.5077, 0.0421, 0.4717, 0.08538, 0.2972, 0.07603, 0.4279, 0.02516, 0.2992, 0.1807, 0.3893, 0.1976, 0.3952, 0.1516, 0.4048, 0.3454, 0.4218, 0.2904, 0.4153, 0.3342, 0.4012, 0.2221, 0.4133, 0.2191, 0.4331, 0.2521, 0.3995, 0.07228, 0.281, 0.08538, 0.2972, 0.03735, 0.2764, 0.1807, 0.3893, 0.1516, 0.4048, 0.1596, 0.2702, 0.3342, 0.4012, 0.3013, 0.401, 0.3486, 0.2812, 0.1785, 0.2897, 0.2221, 0.4133, 0.2379, 0.2794, 0.07228, 0.281, 0.03735, 0.2764, 0.08831, 0.1616, 0.1422, 0.2578, 0.1596, 0.2702, 0.1076, 0.2643, 0.3337, 0.2595, 0.3486, 0.2812, 0.2985, 0.262, 0.1876, 0.2655, 0.1785, 0.2897, 0.2221, 0.2583, 0.1357, 0.1496, 0.1422, 0.2578, 0.1009, 0.1439, 0.3337, 0.2595, 0.2985, 0.262, 0.3259, 0.1514, 0.1876, 0.2655, 0.2221, 0.2583, 0.1785, 0.1453])
me_legleftback.use_remesh_preserve_volume = False
me_legleftback.use_remesh_preserve_attributes = False
me_legleftback.use_mirror_vertex_groups = False
me_legleftback.update()
me_wingleft = bpy.data.meshes.new('WingLeft')
me_wingleft.from_pydata([(-0.05425, -1.322, 1.937e-08), (2.546, -1.322, 1.937e-08), (-0.05425, -0.02207, -1.043e-08), (2.546, -0.02207, -1.043e-08)], [], [(1, 3, 2), (0, 1, 2)])
_uv = me_wingleft.uv_layers.new(name='UVMap')
_uv.uv.foreach_set('vector', [0.9976, 0.001241, 0.9976, 0.2488, 0.5024, 0.2488, 0.5024, 0.001241, 0.9976, 0.001241, 0.5024, 0.2488])
me_wingleft.use_remesh_preserve_volume = False
me_wingleft.use_remesh_preserve_attributes = False
me_wingleft.use_mirror_vertex_groups = False
me_wingleft.update()
me_head = bpy.data.meshes.new('Head')
me_head.from_pydata([(-0.1008, -0.2588, -0.1883), (-0.1008, 0.0148, -0.2), (0.1008, 0.0148, -0.2), (0.1008, -0.2588, -0.1883), (-0.14, -0.22, 0.1), (-0.14, 0.02, 0.1), (0.14, 0.02, 0.1), (0.14, -0.22, 0.1), (-0.1008, -0.1148, -0.4), (-0.1008, 0.0148, -0.3231), (0.1008, 0.0148, -0.3231), (0.1008, -0.1148, -0.4), (0.02448, -0.09416, 0.06185), (0.05597, -0.04812, 0.06681), (0.1019, -0.07839, 0.05629), (0.0704, -0.1244, 0.05134), (0.07595, -0.1509, 0.2616), (0.1074, -0.1048, 0.2666), (0.1388, -0.1216, 0.2233), (0.1073, -0.1676, 0.2184), (0.2755, -0.299, 0.3697), (0.307, -0.253, 0.3747), (0.3011, -0.243, 0.3199), (0.2696, -0.289, 0.3149), (0.4688, -0.4145, 0.2144), (0.5003, -0.3684, 0.2193), (0.4943, -0.3585, 0.1646), (0.4628, -0.4045, 0.1596), (-0.03217, -0.09416, 0.06185), (-0.06366, -0.04812, 0.06681), (-0.1096, -0.07839, 0.05629), (-0.0781, -0.1244, 0.05134), (-0.08364, -0.1509, 0.2616), (-0.1151, -0.1048, 0.2666), (-0.1465, -0.1216, 0.2233), (-0.115, -0.1676, 0.2184), (-0.2832, -0.299, 0.3697), (-0.3147, -0.253, 0.3747), (-0.3088, -0.243, 0.3199), (-0.2773, -0.289, 0.3149), (-0.4765, -0.4145, 0.2144), (-0.508, -0.3684, 0.2193), (-0.502, -0.3585, 0.1646), (-0.4705, -0.4045, 0.1596), (0.03819, -0.1787, 0.08925), (0.06086, -0.1625, 0.09173), (0.07726, -0.1845, 0.08647), (0.05459, -0.2008, 0.08399), (0.05267, -0.2141, 0.1891), (0.07534, -0.1979, 0.1916), (0.0872, -0.2111, 0.17), (0.06453, -0.2274, 0.1675), (0.1211, -0.3179, 0.2432), (0.1438, -0.3016, 0.2457), (0.1427, -0.2959, 0.2183), (0.12, -0.3122, 0.2158), (0.1922, -0.4052, 0.1655), (0.2148, -0.3889, 0.168), (0.2138, -0.3832, 0.1406), (0.1911, -0.3995, 0.1381), (-0.04588, -0.1787, 0.08925), (-0.06855, -0.1625, 0.09173), (-0.08495, -0.1845, 0.08647), (-0.06228, -0.2008, 0.08399), (-0.06036, -0.2141, 0.1891), (-0.08303, -0.1979, 0.1916), (-0.09489, -0.2111, 0.17), (-0.07222, -0.2274, 0.1675), (-0.1288, -0.3179, 0.2432), (-0.1515, -0.3016, 0.2457), (-0.1504, -0.2959, 0.2183), (-0.1277, -0.3122, 0.2158), (-0.1999, -0.4052, 0.1655), (-0.2225, -0.3889, 0.168), (-0.2214, -0.3832, 0.1406), (-0.1988, -0.3995, 0.1381)], [], [(4, 5, 1), (6, 2, 1), (7, 3, 2), (7, 4, 0), (0, 8, 11), (6, 5, 4), (9, 10, 11), (3, 11, 10), (2, 10, 9), (0, 1, 9), (16, 17, 13), (17, 18, 14), (19, 15, 14), (16, 12, 15), (20, 23, 27), (19, 23, 20), (18, 22, 23), (18, 17, 21), (16, 20, 21), (27, 26, 25), (22, 26, 27), (21, 25, 26), (21, 20, 24), (0, 4, 1), (5, 6, 1), (6, 7, 2), (3, 7, 0), (3, 0, 11), (7, 6, 4), (8, 9, 11), (2, 3, 10), (1, 2, 9), (8, 0, 9), (12, 16, 13), (13, 17, 14), (18, 19, 14), (19, 16, 15), (24, 20, 27), (16, 19, 20), (19, 18, 23), (22, 18, 21), (17, 16, 21), (24, 27, 25), (23, 22, 27), (22, 21, 26), (25, 21, 24), (32, 29, 33), (33, 30, 34), (35, 30, 31), (32, 31, 28), (36, 43, 39), (35, 36, 39), (34, 39, 38), (34, 37, 33), (32, 37, 36), (43, 41, 42), (38, 43, 42), (37, 42, 41), (37, 40, 36), (28, 29, 32), (29, 30, 33), (34, 30, 35), (35, 31, 32), (40, 43, 36), (32, 36, 35), (35, 39, 34), (38, 37, 34), (33, 37, 32), (40, 41, 43), (39, 43, 38), (38, 42, 37), (41, 40, 37), (48, 49, 45), (49, 50, 46), (51, 47, 46), (48, 44, 47), (52, 55, 59), (51, 55, 52), (50, 54, 55), (50, 49, 53), (48, 52, 53), (59, 58, 57), (54, 58, 59), (53, 57, 58), (53, 52, 56), (44, 48, 45), (45, 49, 46), (50, 51, 46), (51, 48, 47), (56, 52, 59), (48, 51, 52), (51, 50, 55), (54, 50, 53), (49, 48, 53), (56, 59, 57), (55, 54, 59), (54, 53, 58), (57, 53, 56), (64, 61, 65), (65, 62, 66), (67, 62, 63), (64, 63, 60), (68, 75, 71), (67, 68, 71), (66, 71, 70), (66, 69, 65), (64, 69, 68), (75, 73, 74), (70, 75, 74), (69, 74, 73), (69, 72, 68), (60, 61, 64), (61, 62, 65), (66, 62, 67), (67, 63, 64), (72, 75, 68), (64, 68, 67), (67, 71, 66), (70, 69, 66), (65, 69, 64), (72, 73, 75), (71, 75, 70), (70, 74, 69), (73, 72, 69)])
_uv = me_head.uv_layers.new(name='UVMap')
_uv.uv.foreach_set('vector', [0.6988, 0.9802, 0.82, 0.9766, 0.8129, 0.8239, 0.8302, 0.9751, 0.85, 0.8236, 0.9518, 0.8236, 0.6976, 0.9802, 0.6747, 0.8723, 0.8116, 0.8239, 0.6657, 0.8648, 0.5243, 0.8648, 0.5441, 0.7562, 0.5441, 0.7562, 0.5441, 0.5934, 0.6459, 0.5934, 0.6657, 0.986, 0.5243, 0.986, 0.5243, 0.8648, 0.5441, 0.5279, 0.6459, 0.5279, 0.6459, 0.5934, 0.6747, 0.8723, 0.7435, 0.7247, 0.809, 0.723, 0.85, 0.8236, 0.85, 0.7226, 0.9518, 0.7226, 0.676, 0.8723, 0.8129, 0.8239, 0.8102, 0.723, 0.7394, 0.5358, 0.7394, 0.556, 0.6622, 0.556, 0.6835, 0.6463, 0.6993, 0.6336, 0.6927, 0.5703, 0.7765, 0.5927, 0.7129, 0.5927, 0.7129, 0.5725, 0.6832, 0.6456, 0.6723, 0.5692, 0.6925, 0.5697, 0.7624, 0.7029, 0.7629, 0.6827, 0.8541, 0.645, 0.699, 0.633, 0.7629, 0.6827, 0.7624, 0.7029, 0.7765, 0.5725, 0.8575, 0.5725, 0.8575, 0.5927, 0.6993, 0.6336, 0.6835, 0.6463, 0.7628, 0.7035, 0.7394, 0.5358, 0.8372, 0.5358, 0.8372, 0.556, 0.956, 0.5358, 0.956, 0.556, 0.9358, 0.556, 0.8575, 0.5725, 0.9561, 0.5725, 0.9561, 0.5927, 0.7628, 0.7035, 0.8539, 0.6656, 0.8544, 0.6454, 0.8372, 0.556, 0.8372, 0.5358, 0.9358, 0.5358, 0.676, 0.8723, 0.6988, 0.9802, 0.8129, 0.8239, 0.9716, 0.9751, 0.8302, 0.9751, 0.9518, 0.8236, 0.8187, 0.9766, 0.6976, 0.9802, 0.8116, 0.8239, 0.6459, 0.7562, 0.6657, 0.8648, 0.5441, 0.7562, 0.6459, 0.7562, 0.5441, 0.7562, 0.6459, 0.5934, 0.6657, 0.8648, 0.6657, 0.986, 0.5243, 0.8648, 0.5441, 0.5934, 0.5441, 0.5279, 0.6459, 0.5934, 0.8116, 0.8239, 0.6747, 0.8723, 0.809, 0.723, 0.9518, 0.8236, 0.85, 0.8236, 0.9518, 0.7226, 0.7448, 0.7247, 0.676, 0.8723, 0.8102, 0.723, 0.6622, 0.5358, 0.7394, 0.5358, 0.6622, 0.556, 0.6726, 0.5699, 0.6835, 0.6463, 0.6927, 0.5703, 0.7765, 0.5725, 0.7765, 0.5927, 0.7129, 0.5725, 0.699, 0.633, 0.6832, 0.6456, 0.6925, 0.5697, 0.8536, 0.6652, 0.7624, 0.7029, 0.8541, 0.645, 0.6832, 0.6456, 0.699, 0.633, 0.7624, 0.7029, 0.7765, 0.5927, 0.7765, 0.5725, 0.8575, 0.5927, 0.7633, 0.6833, 0.6993, 0.6336, 0.7628, 0.7035, 0.7394, 0.556, 0.7394, 0.5358, 0.8372, 0.556, 0.9358, 0.5358, 0.956, 0.5358, 0.9358, 0.556, 0.8575, 0.5927, 0.8575, 0.5725, 0.9561, 0.5927, 0.7633, 0.6833, 0.7628, 0.7035, 0.8544, 0.6454, 0.9358, 0.556, 0.8372, 0.556, 0.9358, 0.5358, 0.7394, 0.5358, 0.6622, 0.556, 0.7394, 0.556, 0.6835, 0.6463, 0.6927, 0.5703, 0.6993, 0.6336, 0.7765, 0.5927, 0.7129, 0.5725, 0.7129, 0.5927, 0.6832, 0.6456, 0.6925, 0.5697, 0.6723, 0.5692, 0.7624, 0.7029, 0.8541, 0.645, 0.7629, 0.6827, 0.699, 0.633, 0.7624, 0.7029, 0.7629, 0.6827, 0.7765, 0.5725, 0.8575, 0.5927, 0.8575, 0.5725, 0.6993, 0.6336, 0.7628, 0.7035, 0.6835, 0.6463, 0.7394, 0.5358, 0.8372, 0.556, 0.8372, 0.5358, 0.956, 0.5358, 0.9358, 0.556, 0.956, 0.556, 0.8575, 0.5725, 0.9561, 0.5927, 0.9561, 0.5725, 0.7628, 0.7035, 0.8544, 0.6454, 0.8539, 0.6656, 0.8372, 0.556, 0.9358, 0.5358, 0.8372, 0.5358, 0.6622, 0.5358, 0.6622, 0.556, 0.7394, 0.5358, 0.6726, 0.5699, 0.6927, 0.5703, 0.6835, 0.6463, 0.7765, 0.5725, 0.7129, 0.5725, 0.7765, 0.5927, 0.699, 0.633, 0.6925, 0.5697, 0.6832, 0.6456, 0.8536, 0.6652, 0.8541, 0.645, 0.7624, 0.7029, 0.6832, 0.6456, 0.7624, 0.7029, 0.699, 0.633, 0.7765, 0.5927, 0.8575, 0.5927, 0.7765, 0.5725, 0.7633, 0.6833, 0.7628, 0.7035, 0.6993, 0.6336, 0.7394, 0.556, 0.8372, 0.556, 0.7394, 0.5358, 0.9358, 0.5358, 0.9358, 0.556, 0.956, 0.5358, 0.8575, 0.5927, 0.9561, 0.5927, 0.8575, 0.5725, 0.7633, 0.6833, 0.8544, 0.6454, 0.7628, 0.7035, 0.9358, 0.556, 0.9358, 0.5358, 0.8372, 0.556, 0.7394, 0.5358, 0.7394, 0.556, 0.6622, 0.556, 0.6835, 0.6463, 0.6993, 0.6336, 0.6927, 0.5703, 0.7765, 0.5927, 0.7129, 0.5927, 0.7129, 0.5725, 0.6832, 0.6456, 0.6723, 0.5692, 0.6925, 0.5697, 0.7624, 0.7029, 0.7629, 0.6827, 0.8541, 0.645, 0.699, 0.633, 0.7629, 0.6827, 0.7624, 0.7029, 0.7765, 0.5725, 0.8575, 0.5725, 0.8575, 0.5927, 0.6993, 0.6336, 0.6835, 0.6463, 0.7628, 0.7035, 0.7394, 0.5358, 0.8372, 0.5358, 0.8372, 0.556, 0.956, 0.5358, 0.956, 0.556, 0.9358, 0.556, 0.8575, 0.5725, 0.9561, 0.5725, 0.9561, 0.5927, 0.7628, 0.7035, 0.8539, 0.6656, 0.8544, 0.6454, 0.8372, 0.556, 0.8372, 0.5358, 0.9358, 0.5358, 0.6622, 0.5358, 0.7394, 0.5358, 0.6622, 0.556, 0.6726, 0.5699, 0.6835, 0.6463, 0.6927, 0.5703, 0.7765, 0.5725, 0.7765, 0.5927, 0.7129, 0.5725, 0.699, 0.633, 0.6832, 0.6456, 0.6925, 0.5697, 0.8536, 0.6652, 0.7624, 0.7029, 0.8541, 0.645, 0.6832, 0.6456, 0.699, 0.633, 0.7624, 0.7029, 0.7765, 0.5927, 0.7765, 0.5725, 0.8575, 0.5927, 0.7633, 0.6833, 0.6993, 0.6336, 0.7628, 0.7035, 0.7394, 0.556, 0.7394, 0.5358, 0.8372, 0.556, 0.9358, 0.5358, 0.956, 0.5358, 0.9358, 0.556, 0.8575, 0.5927, 0.8575, 0.5725, 0.9561, 0.5927, 0.7633, 0.6833, 0.7628, 0.7035, 0.8544, 0.6454, 0.9358, 0.556, 0.8372, 0.556, 0.9358, 0.5358, 0.7394, 0.5358, 0.6622, 0.556, 0.7394, 0.556, 0.6835, 0.6463, 0.6927, 0.5703, 0.6993, 0.6336, 0.7765, 0.5927, 0.7129, 0.5725, 0.7129, 0.5927, 0.6832, 0.6456, 0.6925, 0.5697, 0.6723, 0.5692, 0.7624, 0.7029, 0.8541, 0.645, 0.7629, 0.6827, 0.699, 0.633, 0.7624, 0.7029, 0.7629, 0.6827, 0.7765, 0.5725, 0.8575, 0.5927, 0.8575, 0.5725, 0.6993, 0.6336, 0.7628, 0.7035, 0.6835, 0.6463, 0.7394, 0.5358, 0.8372, 0.556, 0.8372, 0.5358, 0.956, 0.5358, 0.9358, 0.556, 0.956, 0.556, 0.8575, 0.5725, 0.9561, 0.5927, 0.9561, 0.5725, 0.7628, 0.7035, 0.8544, 0.6454, 0.8539, 0.6656, 0.8372, 0.556, 0.9358, 0.5358, 0.8372, 0.5358, 0.6622, 0.5358, 0.6622, 0.556, 0.7394, 0.5358, 0.6726, 0.5699, 0.6927, 0.5703, 0.6835, 0.6463, 0.7765, 0.5725, 0.7129, 0.5725, 0.7765, 0.5927, 0.699, 0.633, 0.6925, 0.5697, 0.6832, 0.6456, 0.8536, 0.6652, 0.8541, 0.645, 0.7624, 0.7029, 0.6832, 0.6456, 0.7624, 0.7029, 0.699, 0.633, 0.7765, 0.5927, 0.8575, 0.5927, 0.7765, 0.5725, 0.7633, 0.6833, 0.7628, 0.7035, 0.6993, 0.6336, 0.7394, 0.556, 0.8372, 0.556, 0.7394, 0.5358, 0.9358, 0.5358, 0.9358, 0.556, 0.956, 0.5358, 0.8575, 0.5927, 0.9561, 0.5927, 0.8575, 0.5725, 0.7633, 0.6833, 0.8544, 0.6454, 0.7628, 0.7035, 0.9358, 0.556, 0.9358, 0.5358, 0.8372, 0.556])
me_head.use_remesh_preserve_volume = False
me_head.use_remesh_preserve_attributes = False
me_head.use_mirror_vertex_groups = False
me_head.update()
me_body = bpy.data.meshes.new('Body')
me_body.from_pydata([(-0.2, -2.235e-08, -0.2), (-0.24, 0.1, -0.24), (0.24, 0.1, -0.24), (0.2, -2.235e-08, -0.2), (-0.2, -2.235e-08, 0.2), (-0.24, 0.1, 0.24), (0.24, 0.1, 0.24), (0.2, -2.235e-08, 0.2), (-0.39, 0.225, -0.39), (0.39, 0.225, -0.39), (-0.39, 0.225, 0.39), (0.39, 0.225, 0.39), (-0.3822, 0.7272, -0.4473), (0.3822, 0.7272, -0.4473), (-0.3822, 0.925, 0.291), (0.3822, 0.925, 0.291), (-0.1529, 1.029, -0.3423), (0.1529, 1.029, -0.3423), (-0.1529, 1.245, -0.1261), (0.1529, 1.245, -0.1261), (3.777e-17, 1.456, -0.745), (-0.2, -0.1, 0.2), (0.2, -0.1, -0.07692), (-0.2, -0.1, -0.07692), (0.2, -0.1, 0.2), (-0.27, -0.1769, 0.289), (0.27, -0.1769, -0.089), (-0.27, -0.1769, -0.089), (0.27, -0.1769, 0.289), (-0.225, -0.7, 0.2575), (0.225, -0.7, -0.0575), (-0.225, -0.7, -0.0575), (0.225, -0.7, 0.2575)], [], [(5, 1, 0), (1, 8, 9), (7, 3, 2), (3, 22, 23), (1, 2, 3), (6, 5, 4), (9, 8, 12), (2, 9, 11), (6, 11, 10), (5, 10, 8), (12, 16, 17), (9, 13, 15), (11, 15, 14), (8, 10, 14), (24, 28, 26), (15, 13, 17), (15, 19, 18), (14, 18, 16), (27, 31, 29), (0, 23, 21), (3, 7, 24), (4, 21, 24), (23, 27, 25), (17, 16, 20), (19, 17, 20), (18, 19, 20), (16, 18, 20), (21, 25, 28), (22, 26, 27), (29, 31, 30), (28, 32, 30), (25, 29, 32), (26, 30, 31), (4, 5, 0), (2, 1, 9), (6, 7, 2), (0, 3, 23), (0, 1, 3), (7, 6, 4), (13, 9, 12), (6, 2, 11), (5, 6, 10), (1, 5, 8), (13, 12, 17), (11, 9, 15), (10, 11, 14), (12, 8, 14), (22, 24, 26), (19, 15, 17), (14, 15, 18), (12, 14, 16), (25, 27, 29), (4, 0, 21), (22, 3, 24), (7, 4, 24), (21, 23, 25), (24, 21, 28), (23, 22, 27), (32, 29, 30), (26, 28, 30), (28, 25, 32), (27, 26, 31)])
_uv = me_body.uv_layers.new(name='UVMap')
_uv.uv.foreach_set('vector', [0.1765, 0.7073, 0.1892, 0.6346, 0.1711, 0.6314, 0.2019, 0.7658, 0.2203, 0.7474, 0.2203, 0.8581, 0.1588, 0.7041, 0.1716, 0.6314, 0.1897, 0.6346, 0.1834, 0.8397, 0.1421, 0.8397, 0.1421, 0.7658, 0.2019, 0.7658, 0.2019, 0.8397, 0.1834, 0.8397, 0.179, 0.901, 0.179, 0.9748, 0.1606, 0.9748, 0.2203, 0.8581, 0.2203, 0.7474, 0.3016, 0.764, 0.1897, 0.6346, 0.2111, 0.6197, 0.1919, 0.7287, 0.179, 0.901, 0.1975, 0.8826, 0.1975, 0.9933, 0.1765, 0.7073, 0.1914, 0.7287, 0.2106, 0.6196, 0.3016, 0.764, 0.3967, 0.7873, 0.3967, 0.8183, 0.2111, 0.6197, 0.2874, 0.6523, 0.3004, 0.7287, 0.1975, 0.8826, 0.3047, 0.8992, 0.3047, 0.9767, 0.2106, 0.6196, 0.1914, 0.7287, 0.2999, 0.7286, 0.1406, 0.701, 0.1189, 0.7177, 0.1323, 0.6414, 0.3004, 0.7287, 0.2874, 0.6523, 0.3851, 0.6592, 0.3047, 0.8992, 0.3999, 0.9224, 0.3999, 0.9534, 0.2999, 0.7286, 0.3898, 0.6897, 0.3846, 0.6591, 0.1318, 0.6413, 0.02025, 0.6316, 0.01018, 0.6888, 0.1711, 0.6314, 0.1465, 0.6645, 0.1401, 0.7009, 0.1716, 0.6314, 0.1588, 0.7041, 0.1406, 0.701, 0.1606, 0.9748, 0.1421, 0.9748, 0.1421, 0.901, 0.1465, 0.6645, 0.1318, 0.6413, 0.1184, 0.7177, 0.3967, 0.8183, 0.3967, 0.7873, 0.4986, 0.8028, 0.3903, 0.6898, 0.3851, 0.6592, 0.4832, 0.6277, 0.3999, 0.9534, 0.3999, 0.9224, 0.5105, 0.9379, 0.3846, 0.6591, 0.3898, 0.6897, 0.4827, 0.6277, 0.1421, 0.9748, 0.1218, 0.9933, 0.1218, 0.8826, 0.1421, 0.8397, 0.1218, 0.8581, 0.1218, 0.7474, 0.3889, 0.8996, 0.3889, 0.8414, 0.4719, 0.8414, 0.1189, 0.7177, 0.01068, 0.6889, 0.02075, 0.6316, 0.1218, 0.9933, 0.01068, 0.9794, 0.01068, 0.8964, 0.1218, 0.8581, 0.01068, 0.8443, 0.01068, 0.7612, 0.1583, 0.7041, 0.1765, 0.7073, 0.1711, 0.6314, 0.2019, 0.8397, 0.2019, 0.7658, 0.2203, 0.8581, 0.177, 0.7073, 0.1588, 0.7041, 0.1897, 0.6346, 0.1834, 0.7658, 0.1834, 0.8397, 0.1421, 0.7658, 0.1834, 0.7658, 0.2019, 0.7658, 0.1834, 0.8397, 0.1606, 0.901, 0.179, 0.901, 0.1606, 0.9748, 0.3016, 0.8415, 0.2203, 0.8581, 0.3016, 0.764, 0.177, 0.7073, 0.1897, 0.6346, 0.1919, 0.7287, 0.179, 0.9748, 0.179, 0.901, 0.1975, 0.9933, 0.1892, 0.6346, 0.1765, 0.7073, 0.2106, 0.6196, 0.3016, 0.8415, 0.3016, 0.764, 0.3967, 0.8183, 0.1919, 0.7287, 0.2111, 0.6197, 0.3004, 0.7287, 0.1975, 0.9933, 0.1975, 0.8826, 0.3047, 0.9767, 0.2869, 0.6522, 0.2106, 0.6196, 0.2999, 0.7286, 0.147, 0.6646, 0.1406, 0.701, 0.1323, 0.6414, 0.3903, 0.6898, 0.3004, 0.7287, 0.3851, 0.6592, 0.3047, 0.9767, 0.3047, 0.8992, 0.3999, 0.9534, 0.2869, 0.6522, 0.2999, 0.7286, 0.3846, 0.6591, 0.1184, 0.7177, 0.1318, 0.6413, 0.01018, 0.6888, 0.1583, 0.7041, 0.1711, 0.6314, 0.1401, 0.7009, 0.147, 0.6646, 0.1716, 0.6314, 0.1406, 0.701, 0.1606, 0.901, 0.1606, 0.9748, 0.1421, 0.901, 0.1401, 0.7009, 0.1465, 0.6645, 0.1184, 0.7177, 0.1421, 0.901, 0.1421, 0.9748, 0.1218, 0.8826, 0.1421, 0.7658, 0.1421, 0.8397, 0.1218, 0.7474, 0.4719, 0.8996, 0.3889, 0.8996, 0.4719, 0.8414, 0.1323, 0.6414, 0.1189, 0.7177, 0.02075, 0.6316, 0.1218, 0.8826, 0.1218, 0.9933, 0.01068, 0.8964, 0.1218, 0.7474, 0.1218, 0.8581, 0.01068, 0.7612])
me_body.use_remesh_preserve_volume = False
me_body.use_remesh_preserve_attributes = False
me_body.use_mirror_vertex_groups = False
me_body.update()

# ---- objects
ob_legrightback = bpy.data.objects.new('LegRightBack', me_legrightback)
ob_legrightmiddle = bpy.data.objects.new('LegRightMiddle', me_legrightmiddle)
ob_legrightfront = bpy.data.objects.new('LegRightFront', me_legrightfront)
ob_legleftfront = bpy.data.objects.new('LegLeftFront', me_legleftfront)
ob_legleftmiddle = bpy.data.objects.new('LegLeftMiddle', me_legleftmiddle)
ob_wingright = bpy.data.objects.new('WingRight', me_wingright)
ob_legleftback = bpy.data.objects.new('LegLeftBack', me_legleftback)
ob_wingleft = bpy.data.objects.new('WingLeft', me_wingleft)
ob_head = bpy.data.objects.new('Head', me_head)
ob_body = bpy.data.objects.new('Body', me_body)

# ---- transforms, parenting, visibility, modifiers, constraints
ob_legrightback.location = (-0.273, -0.26, 1.17)
ob_legrightback.rotation_euler = (3.142, 0.161, 3.142)
ob_legrightback.scale = (-0.91, 0.91, -0.91)
ob_legrightback.lineart.crease_threshold = 0.0
ob_legrightmiddle.location = (-0.247, -0.416, 1.17)
ob_legrightmiddle.rotation_euler = (3.581, 0.1145, 3.179)
ob_legrightmiddle.scale = (-0.819, 0.819, -0.819)
ob_legrightmiddle.lineart.crease_threshold = 0.0
ob_legrightfront.location = (-0.234, -0.546, 1.209)
ob_legrightfront.rotation_euler = (2.36, -0.02543, -0.06169)
ob_legrightfront.scale = (-0.6552, -0.6552, -0.6552)
ob_legrightfront.lineart.crease_threshold = 0.0
ob_legleftfront.location = (0.234, -0.546, 1.209)
ob_legleftfront.rotation_euler = (-0.7819, 0.02543, 0.06169)
ob_legleftfront.scale = (0.6552, 0.6552, 0.6552)
ob_legleftfront.lineart.crease_threshold = 0.0
ob_legleftmiddle.location = (0.247, -0.416, 1.17)
ob_legleftmiddle.rotation_euler = (-0.4378, -0.07907, 0.03696)
ob_legleftmiddle.scale = (0.819, 0.819, 0.819)
ob_legleftmiddle.lineart.crease_threshold = 0.0
ob_wingright.location = (-0.26, -0.13, 1.69)
ob_wingright.rotation_euler = (3.506, 0.2448, -0.5655)
ob_wingright.scale = (-1.3, -1.3, 1.3)
ob_wingright.lineart.crease_threshold = 0.0
ob_legleftback.location = (0.273, -0.26, 1.17)
ob_legleftback.rotation_euler = (2.073e-09, -0.1745, -2.369e-08)
ob_legleftback.scale = (0.91, 0.91, 0.91)
ob_legleftback.lineart.crease_threshold = 0.0
ob_wingleft.location = (0.26, -0.13, 1.69)
ob_wingleft.rotation_euler = (0.3649, -0.2448, 0.5655)
ob_wingleft.scale = (1.3, 1.3, 1.3)
ob_wingleft.lineart.crease_threshold = 0.0
ob_head.location = (0.0, -0.91, 1.43)
ob_head.scale = (1.3, 1.3, 1.3)
ob_head.lineart.crease_threshold = 0.0
ob_body.location = (0.0, 0.0, 1.3)
ob_body.scale = (1.3, 1.3, 1.3)
ob_body.lineart.crease_threshold = 0.0

# ---- collection membership
col_collection_1.objects.link(ob_legrightback)
col_collection_1.objects.link(ob_legrightmiddle)
col_collection_1.objects.link(ob_legrightfront)
col_collection_1.objects.link(ob_legleftfront)
col_collection_1.objects.link(ob_legleftmiddle)
col_collection_1.objects.link(ob_wingright)
col_collection_1.objects.link(ob_legleftback)
col_collection_1.objects.link(ob_wingleft)
col_collection_1.objects.link(ob_head)
col_collection_1.objects.link(ob_body)

# ---- scene / render settings (as saved in the file)
scene.frame_start = 1; scene.frame_end = 250; scene.frame_set(1)
scene.render.engine = 'BLENDER_EEVEE_NEXT'
scene.render.resolution_percentage = 50
scene.render.dither_intensity = 0.0
scene.cycles.use_denoising = False
scene.cycles.samples = 10
scene.cycles.sampling_pattern = 'TABULATED_SOBOL'
scene.cycles.light_sampling_threshold = 0.0
scene.cycles.use_adaptive_sampling = False
scene.cycles.use_light_tree = False
scene.cycles.blur_glossy = 0.0
scene.cycles.volume_bounces = 1
scene.cycles.pixel_filter_type = 'GAUSSIAN'
scene.cycles.sample_clamp_indirect = 0.0
scene.view_settings.view_transform = 'Standard'
bpy.context.view_layer.update()

# ---- added for rendering (the .blend has no active camera and no usable light): camera, sun
cam_auto = bpy.data.cameras.new('AutoCamera')
cam_auto.lens = 50.0
cam_auto.sensor_width = 36.0
cam_auto.clip_end = 1000.0
ob_auto_camera = bpy.data.objects.new('AutoCamera', cam_auto)
scene.collection.objects.link(ob_auto_camera)
ob_auto_camera.location = (8.19297, -9.6098, 7.96131)
ob_auto_camera.rotation_euler = (1.09748, -7.21219e-08, 0.694738)
scene.camera = ob_auto_camera
light_auto_sun = bpy.data.lights.new('AutoSun', 'SUN')
light_auto_sun.energy = 3.0
light_auto_sun.angle = 0.0523599
ob_auto_sun = bpy.data.objects.new('AutoSun', light_auto_sun)
scene.collection.objects.link(ob_auto_sun)
ob_auto_sun.rotation_euler = (0.872665, 0.174533, 0.523599)
bpy.context.view_layer.update()
